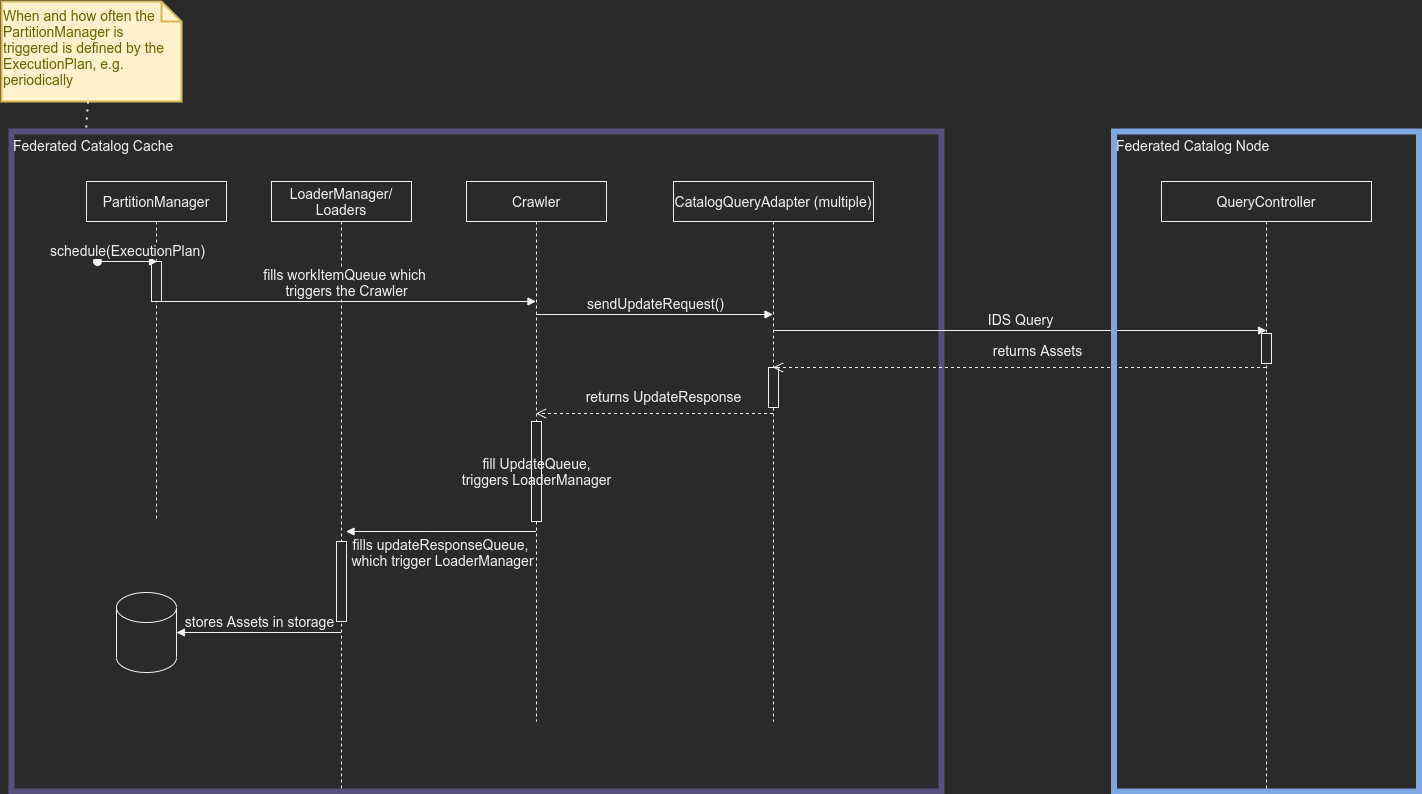

The diagram above was exported from draw.io. Its source (the exported page's mxGraphModel, read from the mxfile embedded in the PNG):
<mxGraphModel dx="2552" dy="1347" grid="1" gridSize="10" guides="1" tooltips="1" connect="1" arrows="1" fold="1" page="1" pageScale="1" pageWidth="1654" pageHeight="1169" math="0" shadow="0">
  <root>
    <mxCell id="0" />
    <mxCell id="1" parent="0" />
    <mxCell id="vu5K3qTSXOZbigDz4KQD-6" value="PartitionManager" style="shape=umlLifeline;perimeter=lifelinePerimeter;whiteSpace=wrap;html=1;container=1;collapsible=0;recursiveResize=0;outlineConnect=0;" parent="1" vertex="1">
      <mxGeometry x="185" y="320" width="140" height="340" as="geometry" />
    </mxCell>
    <mxCell id="vu5K3qTSXOZbigDz4KQD-18" value="" style="html=1;points=[];perimeter=orthogonalPerimeter;" parent="vu5K3qTSXOZbigDz4KQD-6" vertex="1">
      <mxGeometry x="65" y="80" width="10" height="40" as="geometry" />
    </mxCell>
    <mxCell id="vu5K3qTSXOZbigDz4KQD-7" value="Crawler" style="shape=umlLifeline;perimeter=lifelinePerimeter;whiteSpace=wrap;html=1;container=1;collapsible=0;recursiveResize=0;outlineConnect=0;" parent="1" vertex="1">
      <mxGeometry x="565" y="320" width="140" height="540" as="geometry" />
    </mxCell>
    <mxCell id="vu5K3qTSXOZbigDz4KQD-26" value="fill UpdateQueue,&lt;br&gt;triggers LoaderManager" style="html=1;points=[];perimeter=orthogonalPerimeter;" parent="vu5K3qTSXOZbigDz4KQD-7" vertex="1">
      <mxGeometry x="65" y="240" width="10" height="100" as="geometry" />
    </mxCell>
    <mxCell id="vu5K3qTSXOZbigDz4KQD-11" value="CatalogQueryAdapter (multiple)" style="shape=umlLifeline;perimeter=lifelinePerimeter;whiteSpace=wrap;html=1;container=1;collapsible=0;recursiveResize=0;outlineConnect=0;" parent="1" vertex="1">
      <mxGeometry x="772" y="320" width="200" height="540" as="geometry" />
    </mxCell>
    <mxCell id="vu5K3qTSXOZbigDz4KQD-25" value="" style="html=1;points=[];perimeter=orthogonalPerimeter;" parent="vu5K3qTSXOZbigDz4KQD-11" vertex="1">
      <mxGeometry x="95" y="186" width="10" height="40" as="geometry" />
    </mxCell>
    <mxCell id="vu5K3qTSXOZbigDz4KQD-14" value="QueryController" style="shape=umlLifeline;perimeter=lifelinePerimeter;whiteSpace=wrap;html=1;container=1;collapsible=0;recursiveResize=0;outlineConnect=0;" parent="1" vertex="1">
      <mxGeometry x="1260" y="320" width="210" height="610" as="geometry" />
    </mxCell>
    <mxCell id="vu5K3qTSXOZbigDz4KQD-24" value="" style="html=1;points=[];perimeter=orthogonalPerimeter;" parent="vu5K3qTSXOZbigDz4KQD-14" vertex="1">
      <mxGeometry x="100" y="152" width="10" height="30" as="geometry" />
    </mxCell>
    <mxCell id="vu5K3qTSXOZbigDz4KQD-15" value="LoaderManager/&lt;br&gt;Loaders" style="shape=umlLifeline;perimeter=lifelinePerimeter;whiteSpace=wrap;html=1;container=1;collapsible=0;recursiveResize=0;outlineConnect=0;" parent="1" vertex="1">
      <mxGeometry x="370" y="320" width="140" height="610" as="geometry" />
    </mxCell>
    <mxCell id="vu5K3qTSXOZbigDz4KQD-33" value="Federated Catalog Cache" style="rounded=0;whiteSpace=wrap;html=1;fillColor=none;strokeColor=#56517e;strokeWidth=6;align=left;verticalAlign=top;" parent="vu5K3qTSXOZbigDz4KQD-15" vertex="1">
      <mxGeometry x="-260" y="-50" width="930" height="660" as="geometry" />
    </mxCell>
    <mxCell id="vu5K3qTSXOZbigDz4KQD-31" value="" style="html=1;points=[];perimeter=orthogonalPerimeter;" parent="vu5K3qTSXOZbigDz4KQD-15" vertex="1">
      <mxGeometry x="65" y="360" width="10" height="80" as="geometry" />
    </mxCell>
    <mxCell id="vu5K3qTSXOZbigDz4KQD-36" value="schedule(ExecutionPlan)" style="html=1;verticalAlign=bottom;startArrow=oval;startFill=1;endArrow=block;startSize=8;rounded=0;" parent="vu5K3qTSXOZbigDz4KQD-15" edge="1">
      <mxGeometry width="60" relative="1" as="geometry">
        <mxPoint x="-174" y="80" as="sourcePoint" />
        <mxPoint x="-114" y="80" as="targetPoint" />
      </mxGeometry>
    </mxCell>
    <mxCell id="vu5K3qTSXOZbigDz4KQD-17" value="fills workItemQueue which&amp;nbsp;&lt;br&gt;triggers the Crawler" style="html=1;verticalAlign=bottom;endArrow=block;rounded=0;" parent="1" target="vu5K3qTSXOZbigDz4KQD-7" edge="1">
      <mxGeometry width="80" relative="1" as="geometry">
        <mxPoint x="255" y="440" as="sourcePoint" />
        <mxPoint x="514.5" y="440" as="targetPoint" />
        <Array as="points">
          <mxPoint x="435" y="440" />
        </Array>
      </mxGeometry>
    </mxCell>
    <mxCell id="vu5K3qTSXOZbigDz4KQD-19" value="sendUpdateRequest()" style="html=1;verticalAlign=bottom;endArrow=block;rounded=0;" parent="1" edge="1">
      <mxGeometry width="80" relative="1" as="geometry">
        <mxPoint x="634.5" y="453" as="sourcePoint" />
        <mxPoint x="871.5" y="453" as="targetPoint" />
      </mxGeometry>
    </mxCell>
    <mxCell id="vu5K3qTSXOZbigDz4KQD-20" value="IDS Query" style="html=1;verticalAlign=bottom;endArrow=block;rounded=0;" parent="1" edge="1">
      <mxGeometry width="80" relative="1" as="geometry">
        <mxPoint x="871.5" y="469" as="sourcePoint" />
        <mxPoint x="1365" y="469" as="targetPoint" />
      </mxGeometry>
    </mxCell>
    <mxCell id="vu5K3qTSXOZbigDz4KQD-21" value="returns Assets" style="html=1;verticalAlign=bottom;endArrow=open;dashed=1;endSize=8;rounded=0;" parent="1" edge="1">
      <mxGeometry x="-0.07" y="-6" relative="1" as="geometry">
        <mxPoint x="1364.5" y="506" as="sourcePoint" />
        <mxPoint x="871.5" y="506" as="targetPoint" />
        <mxPoint as="offset" />
      </mxGeometry>
    </mxCell>
    <mxCell id="vu5K3qTSXOZbigDz4KQD-23" value="returns UpdateResponse" style="html=1;verticalAlign=bottom;endArrow=open;dashed=1;endSize=8;rounded=0;" parent="1" edge="1">
      <mxGeometry x="-0.07" y="-6" relative="1" as="geometry">
        <mxPoint x="871.5" y="552" as="sourcePoint" />
        <mxPoint x="634.5" y="552" as="targetPoint" />
        <mxPoint as="offset" />
      </mxGeometry>
    </mxCell>
    <mxCell id="vu5K3qTSXOZbigDz4KQD-27" value="fills updateResponseQueue, &lt;br&gt;which trigger LoaderManager" style="html=1;verticalAlign=bottom;endArrow=block;rounded=0;" parent="1" edge="1">
      <mxGeometry x="-0.0053" y="40" width="80" relative="1" as="geometry">
        <mxPoint x="634.5" y="670" as="sourcePoint" />
        <mxPoint x="444.5" y="670" as="targetPoint" />
        <mxPoint as="offset" />
      </mxGeometry>
    </mxCell>
    <mxCell id="vu5K3qTSXOZbigDz4KQD-29" value="stores Assets in storage" style="html=1;verticalAlign=bottom;endArrow=block;rounded=0;entryX=1;entryY=0.5;entryDx=0;entryDy=0;entryPerimeter=0;" parent="1" source="vu5K3qTSXOZbigDz4KQD-15" target="vu5K3qTSXOZbigDz4KQD-30" edge="1">
      <mxGeometry width="80" relative="1" as="geometry">
        <mxPoint x="644.5" y="680" as="sourcePoint" />
        <mxPoint x="325" y="750" as="targetPoint" />
      </mxGeometry>
    </mxCell>
    <mxCell id="vu5K3qTSXOZbigDz4KQD-30" value="" style="shape=cylinder3;whiteSpace=wrap;html=1;boundedLbl=1;backgroundOutline=1;size=15;" parent="1" vertex="1">
      <mxGeometry x="215" y="731" width="60" height="80" as="geometry" />
    </mxCell>
    <mxCell id="vu5K3qTSXOZbigDz4KQD-35" value="Federated Catalog Node" style="rounded=0;whiteSpace=wrap;html=1;fillColor=none;strokeColor=#7EA6E0;strokeWidth=6;align=left;verticalAlign=top;" parent="1" vertex="1">
      <mxGeometry x="1212.5" y="270" width="305" height="660" as="geometry" />
    </mxCell>
    <mxCell id="UWsqK3EJuPKN1eNgJ-gF-2" value="When and how often the PartitionManager is triggered is defined by the ExecutionPlan, e.g. periodically" style="shape=note;strokeWidth=2;fontSize=14;size=20;whiteSpace=wrap;html=1;fillColor=#fff2cc;strokeColor=#d6b656;fontColor=#666600;align=left;verticalAlign=top;" parent="1" vertex="1">
      <mxGeometry x="100" y="140" width="180" height="100" as="geometry" />
    </mxCell>
    <mxCell id="UWsqK3EJuPKN1eNgJ-gF-4" value="" style="endArrow=none;dashed=1;html=1;dashPattern=1 3;strokeWidth=2;rounded=0;entryX=0.08;entryY=0.001;entryDx=0;entryDy=0;entryPerimeter=0;" parent="1" source="UWsqK3EJuPKN1eNgJ-gF-2" target="vu5K3qTSXOZbigDz4KQD-33" edge="1">
      <mxGeometry width="50" height="50" relative="1" as="geometry">
        <mxPoint x="800" y="740" as="sourcePoint" />
        <mxPoint x="850" y="690" as="targetPoint" />
      </mxGeometry>
    </mxCell>
  </root>
</mxGraphModel>